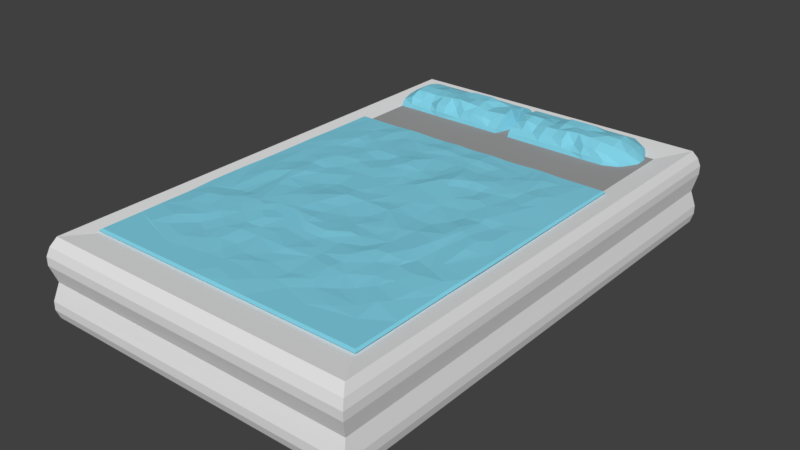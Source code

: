 # Source: bed.blend  (saved by Blender 2.79.0; exported with 4.5.12 LTS)
import bpy
from mathutils import Matrix  # noqa: F401  (used for matrix-valued properties, if any)

bpy.ops.wm.read_factory_settings(use_empty=True)
scene = bpy.context.scene
scene.name = 'Scene'

# ---- collections
col_collection_1 = bpy.data.collections.new('Collection 1'); scene.collection.children.link(col_collection_1)

# ---- materials (node trees are filled in below, after node groups)
mat_bed = bpy.data.materials.new('bed')
mat_bed.alpha_threshold = 0.0
mat_bed.use_transparent_shadow = False
mat_bed.roughness = 0.5
mat_bed2 = bpy.data.materials.new('bed2')
mat_bed2.alpha_threshold = 0.0
mat_bed2.use_transparent_shadow = False
mat_bed2.diffuse_color = (0.3424, 0.3424, 0.3424, 1.0)
mat_bed2.roughness = 0.5
mat_decke___kissen = bpy.data.materials.new('decke + kissen')
mat_decke___kissen.alpha_threshold = 0.0
mat_decke___kissen.use_transparent_shadow = False
mat_decke___kissen.diffuse_color = (0.2239, 0.6469, 0.8, 1.0)
mat_decke___kissen.roughness = 0.5

# ---- material node trees

# ---- world
world_world = bpy.data.worlds.new('World'); scene.world = world_world
world_world.color = (0.05088, 0.05088, 0.05088)
world_world.use_sun_shadow = False
world_world.sun_shadow_jitter_overblur = 0.0
world_world.cycles.sampling_method = 'MANUAL'

# ---- meshes
me_cube_001 = bpy.data.meshes.new('Cube.001')
me_cube_001.from_pydata([(-0.3096, -0.4888, 0.0001328), (-0.338, -0.5329, 0.08915), (-0.3096, 0.4726, 0.0001328), (-0.3378, 0.5162, 0.08909), (0.3096, -0.4888, 0.0001328), (0.3378, -0.5324, 0.08909), (0.3096, 0.4726, 0.0001328), (0.338, 0.5167, 0.08915), (-0.3411, -0.5378, 0.01794), (-0.3451, -0.5439, 0.03564), (-0.345, -0.5437, 0.05331), (-0.3451, 0.5277, 0.05365), (-0.3451, 0.5277, 0.03564), (-0.3411, 0.5216, 0.01794), (0.345, 0.5276, 0.05331), (0.3451, 0.5277, 0.03564), (0.3411, 0.5216, 0.01794), (0.3451, -0.5439, 0.05365), (0.3451, -0.5439, 0.03564), (0.3411, -0.5378, 0.01794), (-0.3379, -0.5325, 0.08957), (-0.3332, -0.5255, 0.1785), (-0.3332, 0.5093, 0.1785), (0.3382, -0.5331, 0.08947), (0.3332, -0.5255, 0.1785), (0.3382, 0.517, 0.08947), (0.3332, 0.5093, 0.1785), (-0.3451, -0.5439, 0.125), (-0.3451, -0.5439, 0.143), (-0.3411, -0.5378, 0.1607), (-0.3411, 0.5216, 0.1607), (-0.3451, 0.5277, 0.143), (-0.3451, 0.5277, 0.125), (-0.3378, 0.5166, 0.08963), (0.3411, 0.5216, 0.1607), (0.3451, 0.5277, 0.143), (0.3448, 0.5276, 0.1254), (0.3411, -0.5378, 0.1607), (0.3451, -0.5439, 0.143), (0.345, -0.5437, 0.1252), (-0.2861, -0.4523, 0.1724), (-0.2861, 0.4361, 0.1724), (0.2861, 0.4361, 0.1724), (0.2861, -0.4523, 0.1724), (-0.2866, 0.3979, 0.1953), (-0.03261, 0.3998, 0.2106), (-0.287, 0.4435, 0.1942), (-0.03289, 0.4263, 0.2026), (-0.03367, 0.4488, 0.1991), (-0.2876, 0.4704, 0.1823), (-0.03457, 0.474, 0.1873), (-0.2876, 0.4806, 0.172), (-0.03457, 0.4842, 0.177), (-0.2876, 0.4774, 0.1631), (-0.03457, 0.481, 0.168), (-0.2876, 0.4618, 0.16), (-0.03457, 0.4653, 0.1649), (-0.03609, 0.4376, 0.1664), (-0.3005, 0.4066, 0.1546), (-0.2876, 0.3838, 0.1538), (-0.03456, 0.3874, 0.1588), (-0.2877, 0.3621, 0.1549), (-0.03457, 0.3659, 0.1599), (-0.2878, 0.3469, 0.1595), (-0.03456, 0.3507, 0.1645), (-0.2881, 0.3407, 0.1666), (-0.03447, 0.3442, 0.1717), (-0.2881, 0.3554, 0.1858), (-0.03408, 0.3472, 0.1809), (-0.2877, 0.3746, 0.1922), (-0.03309, 0.3766, 0.2053), (-0.001195, 0.4002, 0.2086), (0.2548, 0.41, 0.1952), (0.2516, 0.4391, 0.1904), (0.2508, 0.4592, 0.181), (0.2508, 0.4673, 0.1728), (0.2508, 0.4648, 0.1657), (0.2509, 0.4524, 0.1633), (0.252, 0.4299, 0.165), (0.2444, 0.4113, 0.1611), (0.2394, 0.3873, 0.1587), (0.2442, 0.3668, 0.1597), (0.2511, 0.361, 0.1628), (-0.003185, 0.3442, 0.1718), (0.251, 0.3559, 0.1687), (0.2515, 0.3581, 0.1758), (-0.003194, 0.3596, 0.1901), (0.2524, 0.3636, 0.1878), (-0.00234, 0.3784, 0.1964), (0.2545, 0.3797, 0.1965), (-0.2932, 0.2249, 0.175), (-0.2933, 0.225, 0.1814), (0.2933, 0.225, 0.1813), (0.2951, -0.1214, 0.1829), (-0.2944, 0.06045, 0.182), (-0.2934, -0.2641, 0.1816), (-0.1442, 0.2258, 0.1825), (0.001276, 0.04217, 0.1833), (-0.001285, 0.04096, 0.1766), (-0.2998, -0.1237, 0.1797), (0.1468, 0.03585, 0.1796), (-0.1475, 0.03948, 0.1796), (-0.1462, 0.03657, 0.1863), (0.1474, 0.03993, 0.1864), (-0.2933, 0.1594, 0.1814), (0.03988, 0.2261, 0.1763), (-0.074, 0.2251, 0.1814), (0.2988, -0.06314, 0.1789), (-0.2941, -0.009325, 0.1821), (0.07456, 0.2251, 0.1814), (0.2932, -0.3349, 0.175), (0.0166, -0.2251, 0.1874), (0.01892, 0.1386, 0.1846), (-0.2018, -0.1268, 0.1852), (-0.02131, 0.1391, 0.178), (0.2176, -0.1186, 0.1796), (0.07297, 0.04956, 0.1809), (-0.07048, 0.05033, 0.1811), (-0.1538, -0.2234, 0.183), (-0.2199, -0.2886, 0.1774), (0.1533, -0.2233, 0.1891), (0.2934, 0.1376, 0.1751), (0.1601, -0.1932, 0.1821), (-0.04984, -0.4655, 0.1782), (0.07369, 0.1366, 0.1836), (0.2223, 0.1162, 0.1868), (0.228, -0.03531, 0.1837), (-0.2183, 0.1429, 0.185), (-0.0799, -0.2018, 0.1802), (-0.2223, 0.117, 0.18), (-0.2262, -0.03555, 0.1771), (0.2183, 0.143, 0.1783), (0.05468, -0.06843, 0.1794), (-0.2197, -0.3763, 0.1825), (-0.2949, -0.1208, 0.1829), (0.03181, -0.4601, 0.1817), (0.2591, -0.1244, 0.1847), (0.002981, -0.09176, 0.1803), (-0.2588, -0.1242, 0.1781), (0.2931, -0.2662, 0.1818), (-0.2935, -0.3293, 0.1815), (-0.1863, 0.225, 0.1821), (0.2981, 0.1153, 0.1782), (0.1288, -0.08814, 0.1759), (0.1425, 0.09888, 0.1793), (0.04062, 0.05294, 0.182), (-0.1256, 0.05576, 0.1766), (-0.1115, -0.2892, 0.1784), (-0.1446, 0.09592, 0.186), (0.1252, 0.05573, 0.1834), (0.1117, -0.2892, 0.185), (-0.1502, -0.2627, 0.1855), (0.1585, -0.253, 0.1795), (0.04243, -0.2869, 0.178), (-0.2934, 0.1101, 0.1818), (-0.2932, -0.4598, 0.1814), (-0.1074, 0.2251, 0.1815), (0.294, -0.007352, 0.1822), (0.0, 0.01096, 0.1858), (-0.1073, -0.1425, 0.1878), (0.0, 0.01096, 0.1792), (-0.294, -0.06284, 0.1822), (0.0386, 0.2259, 0.1824), (0.2932, 0.2249, 0.175), (-0.001533, 0.1796, 0.1844), (0.001586, 0.1796, 0.1778), (0.136, 0.0295, 0.1786), (0.1466, 0.1823, 0.1756), (-0.1487, -0.003597, 0.1771), (-0.1355, 0.0304, 0.1854), (-0.1466, 0.1823, 0.1822), (0.1546, -0.006031, 0.1836), (-0.1414, -0.174, 0.1872), (-0.1129, -0.2886, 0.185), (-0.2579, -0.2923, 0.1845), (0.1419, -0.1729, 0.1807), (0.1124, -0.2886, 0.1783), (-0.2988, -0.06284, 0.1789), (-0.2981, -0.4655, 0.1782), (0.0744, -0.2335, 0.1781), (-0.07483, -0.2343, 0.1848), (-0.07302, -0.1555, 0.1879), (-0.03665, -0.203, 0.1879), (0.295, -0.1846, 0.1768), (0.07912, -0.1582, 0.1881), (0.1278, -0.1886, 0.1873), (0.0535, -0.2025, 0.1878), (0.2264, -0.2467, 0.1871), (0.1872, -0.2234, 0.1865), (0.235, -0.3462, 0.1852), (0.218, -0.3711, 0.1824), (0.09266, 0.1837, 0.1832), (0.1309, 0.1496, 0.1843), (0.04134, 0.1391, 0.1846), (0.1908, 0.1196, 0.1844), (0.2372, -0.006234, 0.1841), (-0.2176, 0.1161, 0.1867), (-0.02575, -0.02955, 0.1861), (-0.07331, -0.2458, 0.1782), (-0.07532, -0.1464, 0.1822), (-0.1156, -0.2024, 0.1804), (-0.05362, -0.2025, 0.1814), (-0.2264, -0.2471, 0.1808), (-0.1859, -0.2237, 0.18), (-0.09173, 0.1838, 0.1767), (-0.131, 0.1512, 0.1776), (-0.1919, 0.1196, 0.1776), (0.2174, 0.1166, 0.1799), (0.02626, -0.0304, 0.1795), (-0.2995, -0.191, 0.1797), (-0.2981, 0.1139, 0.1782), (0.2199, -0.07464, 0.18), (0.202, 0.02876, 0.1796), (0.1699, -0.0307, 0.1771), (-0.1025, -0.01917, 0.1779), (-0.03827, -0.06398, 0.1788), (-0.09509, -0.3988, 0.175), (-0.06488, -0.3644, 0.1752), (-0.2199, -0.07464, 0.1865), (-0.2026, 0.0282, 0.1862), (-0.1702, -0.03213, 0.1839), (0.1032, -0.01895, 0.1845), (0.09487, -0.3999, 0.1814), (0.06434, -0.3648, 0.1817), (0.2459, -0.3137, 0.1776), (-0.2453, -0.3126, 0.1843), (0.1124, -0.3542, 0.1845), (0.1053, 0.01632, 0.186), (0.2987, 0.05014, 0.1787), (0.11, 0.01096, 0.1794), (0.02472, 0.02879, 0.1799), (0.09434, 0.1805, 0.1767), (0.1824, 0.1824, 0.1789), (0.1814, 0.08675, 0.1767), (-0.2937, 0.02188, 0.1756), (-0.1872, 0.1839, 0.1786), (-0.04134, 0.1836, 0.1795), (-0.2548, -0.2501, 0.18), (-0.02542, 0.02858, 0.1865), (-0.09581, 0.1803, 0.1832), (-0.1817, 0.1821, 0.1857), (-0.1819, 0.08892, 0.1833), (0.2939, 0.02353, 0.1821), (0.1868, 0.1836, 0.1853), (0.04139, 0.1838, 0.186), (-0.05678, -0.4598, 0.175), (-0.261, 0.2252, 0.1752), (-0.1789, 0.2253, 0.1756), (-0.03227, -0.4271, 0.1831), (-0.0404, -0.1758, 0.1853), (-0.01719, -0.2467, 0.1839), (-0.1812, -0.1977, 0.1868), (-0.1748, -0.2481, 0.1857), (0.03792, -0.3707, 0.1754), (0.03319, -0.427, 0.1766), (0.1806, -0.1981, 0.1804), (0.03674, 0.2313, 0.1791), (0.1124, 0.2309, 0.1785), (0.257, -0.2491, 0.1798), (-0.2528, -0.2542, 0.1867), (0.1888, -0.2391, 0.1857), (0.187, 0.08762, 0.1832), (-0.2521, 0.08043, 0.1851), (-0.04818, -0.2413, 0.1771), (-0.1879, -0.2394, 0.1791), (-0.1886, 0.08787, 0.1766), (0.2573, -0.07667, 0.179), (-0.2564, -0.0756, 0.1856), (-0.1671, -0.4197, 0.1814), (-0.2981, 0.2306, 0.1782), (-0.003371, 0.2251, 0.1813), (0.04344, -0.4598, 0.1751), (-0.294, 0.03416, 0.182), (0.1451, 0.226, 0.1824), (-0.1644, 0.2256, 0.1825), (0.01126, -0.2681, 0.183), (-0.01078, -0.2683, 0.1764), (0.01712, 0.08336, 0.1775), (-0.1304, -0.123, 0.1786), (-0.1553, 0.2314, 0.1792), (0.01833, 0.05375, 0.1779), (-0.1466, 0.07514, 0.1782), (-0.1421, -0.2747, 0.1784), (-0.01653, 0.07643, 0.1841), (0.1515, 0.07734, 0.1852), (0.2056, 0.225, 0.1814), (-0.2949, -0.202, 0.1831), (0.02056, -0.3572, 0.1823), (-0.01869, -0.3581, 0.1758), (0.2951, -0.202, 0.1829), (-0.06391, -0.4599, 0.1814), (-0.2933, -0.376, 0.1813), (-0.2062, 0.225, 0.1814), (-0.04967, -0.09863, 0.182), (0.2411, 0.03931, 0.1778), (-0.2097, 0.06672, 0.1779), (-0.0602, 0.06966, 0.1841), (-0.1573, -0.3508, 0.175), (-0.07532, 0.04514, 0.1871), (-0.243, 0.03958, 0.1845), (0.2126, 0.06611, 0.1846), (0.1596, -0.3504, 0.1814), (-0.0836, 0.2247, 0.1748), (-0.082, -0.2853, 0.1844), (0.08283, -0.2856, 0.1778), (0.07386, 0.2307, 0.1782), (0.2981, -0.3528, 0.1782), (0.2177, -0.2838, 0.1782), (0.1636, -0.2232, 0.1822), (0.07136, -0.3506, 0.1757), (0.005141, -0.3742, 0.1766), (-0.217, -0.2826, 0.185), (-0.1577, -0.2162, 0.1889), (-0.07069, -0.351, 0.1822), (-0.005721, -0.3741, 0.1832), (-0.07672, -0.3778, 0.1828), (0.2175, -0.2779, 0.1852), (0.2932, 0.1154, 0.1818), (0.2021, -0.03148, 0.186), (-0.2215, 0.06456, 0.1847), (-0.08797, 0.09477, 0.1876), (-0.05101, -0.09797, 0.1882), (-0.07428, -0.2848, 0.1777), (-0.07328, 0.138, 0.1769), (-0.2157, -0.1011, 0.1806), (-0.237, -0.007294, 0.1775), (-0.202, -0.03156, 0.1794), (0.07331, 0.07515, 0.1825), (0.06469, -0.1018, 0.1809), (0.0813, 0.0004922, 0.1788), (0.2257, -0.03711, 0.1771), (-0.05973, -0.04484, 0.1793), (-0.2273, -0.03688, 0.1837), (0.2263, -0.3794, 0.176), (-0.03991, 0.2254, 0.1827), (0.2939, -0.05987, 0.1822), (0.002149, -0.3982, 0.1826), (0.003178, -0.07064, 0.1867), (0.2393, -0.1257, 0.1873), (-0.0007087, -0.3993, 0.176), (-0.006572, -0.04857, 0.1798), (-0.2393, -0.1246, 0.1809), (-0.2939, -0.2506, 0.1756), (0.1067, 0.225, 0.1815), (0.2197, 0.06639, 0.1779), (-0.1541, 0.1165, 0.1786), (-0.2418, 0.03714, 0.1778), (-0.1484, -0.4126, 0.1752), (-0.2573, -0.2914, 0.178), (0.1528, 0.1158, 0.1853), (0.1864, -0.397, 0.1826), (0.2941, 0.04921, 0.1756), (-0.1371, -0.2242, 0.1892), (-0.0456, -0.2814, 0.1845), (-0.1839, -0.2892, 0.1866), (0.1373, -0.2243, 0.183), (0.2016, -0.2886, 0.1794), (0.1434, 0.2314, 0.1792), (0.1673, 0.2258, 0.1823), (0.2934, -0.3251, 0.1816), (0.183, -0.1067, 0.1879), (0.01758, 0.2252, 0.1818), (-0.03249, -0.4601, 0.1817), (-0.2678, 0.2247, 0.1816), (0.003298, -0.158, 0.1837), (0.03274, -0.137, 0.1845), (-0.003226, -0.1585, 0.1771), (-0.03231, -0.1363, 0.1778), (-0.0002298, -0.4655, 0.1782), (0.1668, 0.2312, 0.179), (-0.1496, -0.1448, 0.1794), (-0.1525, -0.3001, 0.1785), (0.1356, -0.1259, 0.1855), (0.1852, -0.2875, 0.1865), (-0.1388, -0.1257, 0.1856), (0.1391, -0.1262, 0.179), (0.2211, -0.2465, 0.181), (0.07735, -0.1521, 0.182), (0.1227, -0.1959, 0.1804), (0.07055, -0.3108, 0.1777), (-0.1207, -0.2004, 0.1869), (-0.06209, -0.3092, 0.184), (0.2932, -0.4598, 0.175), (0.07032, -0.1344, 0.1883), (0.2003, -0.2051, 0.1843), (0.2305, -0.2106, 0.1833), (0.07612, 0.2041, 0.1818), (0.2165, -0.08943, 0.1875), (0.1675, -0.03184, 0.1838), (-0.2213, 0.1781, 0.1825), (-0.03436, 0.1344, 0.1847), (-0.1218, 0.1221, 0.1863), (-0.05449, -0.07093, 0.186), (-0.2012, -0.2052, 0.1776), (-0.2317, -0.2104, 0.1766), (-0.2389, -0.3957, 0.1751), (-0.0755, 0.204, 0.1753), (-0.2207, -0.07492, 0.1799), (-0.2024, 0.02367, 0.1797), (0.2213, 0.2248, 0.175), (0.03448, 0.1345, 0.1781), (0.1222, 0.122, 0.1797), (-0.2989, -0.009626, 0.179), (-0.2982, -0.3365, 0.1783), (0.06153, -0.4598, 0.1814), (0.2019, -0.03119, 0.1794), (-0.07065, -0.3104, 0.1777), (-0.2019, -0.03107, 0.186), (0.2941, -0.05469, 0.1758), (-0.2517, -0.3891, 0.182), (0.2738, -0.3753, 0.1752), (0.1925, 0.2307, 0.1783), (0.235, -0.348, 0.1786), (0.09183, -0.4013, 0.175), (-0.235, -0.3477, 0.1852), (0.06214, -0.3041, 0.1842), (0.09446, -0.3574, 0.1839), (0.1509, -0.4178, 0.1814), (0.06634, 0.002194, 0.1853), (0.134, -0.08837, 0.1826), (0.1039, -0.0884, 0.183), (-0.2614, 0.002407, 0.1836), (-0.2401, -0.003402, 0.184), (-0.1828, 0.02679, 0.1864), (-0.1845, -0.1133, 0.1879), (-0.1836, -0.07176, 0.1884), (-0.2036, -0.08132, 0.1883), (-0.05539, -0.2966, 0.1776), (-0.1025, -0.3604, 0.1776), (-0.1315, -0.08996, 0.176), (-0.1022, -0.08865, 0.1765), (0.2599, -0.03046, 0.1776), (0.2492, 0.01123, 0.1771), (0.1794, 0.02421, 0.1795), (0.1836, -0.1151, 0.1814), (0.1894, -0.07072, 0.1826), (-0.2983, -0.2493, 0.1784), (-0.1165, 0.231, 0.1786), (0.09029, 0.0439, 0.179), (0.02915, -0.0682, 0.1788), (0.02241, 0.1639, 0.1777), (0.03927, 0.1837, 0.1795), (0.1866, 0.1369, 0.1779), (0.1878, 0.2255, 0.1755), (-0.2014, -0.01221, 0.1806), (-0.1739, 0.02599, 0.1795), (-0.2589, -0.01809, 0.1774), (-0.2579, -0.07182, 0.1788), (-0.2826, -0.1015, 0.1767), (-0.2212, 0.1811, 0.1757), (-0.1685, 0.1722, 0.1779), (-0.2937, 0.1146, 0.1754), (-0.2945, 0.05561, 0.1758), (-0.2429, 0.1398, 0.1776), (-0.2404, 0.09131, 0.1786), (-0.03665, 0.1608, 0.1777), (-0.0365, 0.2255, 0.176), (-0.146, 0.1825, 0.1759), (-0.1248, 0.0736, 0.1767), (-0.122, 0.121, 0.18), (-0.1348, 0.09592, 0.1796), (-0.08764, 0.09783, 0.181), (-0.1816, -0.3307, 0.1754), (-0.1731, -0.1802, 0.1815), (-0.2753, -0.2273, 0.1774), (-0.1121, -0.1422, 0.1812), (-0.1359, -0.1767, 0.1808), (-0.1055, -0.2491, 0.1809), (-0.1, 0.02095, 0.186), (-0.02865, -0.06773, 0.1854), (-0.02335, 0.1638, 0.1843), (-0.03904, 0.1839, 0.186), (-0.1856, 0.1286, 0.1846), (0.201, -0.01355, 0.1871), (0.173, 0.02785, 0.1862), (0.2595, -0.01982, 0.184), (0.2577, -0.07228, 0.1854), (0.2834, -0.1029, 0.1832), (0.2375, -0.0921, 0.1872), (0.1685, 0.1724, 0.1846), (0.2932, 0.1636, 0.1814), (0.2939, 0.06014, 0.1823), (0.2428, 0.1408, 0.1842), (0.2412, 0.09065, 0.1854), (0.03665, 0.1608, 0.1843), (0.1465, 0.1832, 0.1825), (0.1244, 0.07316, 0.1835), (0.1208, 0.1204, 0.1867), (0.131, 0.09659, 0.1863), (0.09101, 0.09547, 0.1873), (0.1819, -0.3318, 0.1817), (0.1734, -0.1814, 0.1879), (0.2759, -0.2312, 0.1842), (0.1116, -0.1418, 0.1877), (0.1053, -0.249, 0.1873), (0.294, 0.09551, 0.1756), (-0.2945, -0.1194, 0.1763), (0.2935, -0.26, 0.1753), (-0.1065, -0.3569, 0.1844), (-0.1017, -0.3143, 0.1863), (-0.0006206, -0.3341, 0.1823), (-0.0389, -0.3665, 0.1819), (-0.08419, -0.19, 0.1864), (-0.02952, -0.137, 0.1844), (-0.03282, -0.2234, 0.1871), (-0.05056, -0.2583, 0.1835), (-0.2626, -0.1619, 0.1836), (-0.2435, -0.2064, 0.1836), (-0.1819, -0.1469, 0.1869), (-0.2187, -0.243, 0.187), (0.104, -0.3642, 0.1773), (0.1005, -0.313, 0.1797), (-0.0006186, -0.3339, 0.1758), (0.1059, -0.1403, 0.1813), (0.02913, -0.1371, 0.1777), (0.04188, -0.2648, 0.1772), (0.043, -0.2069, 0.1818), (-0.00323, -0.248, 0.1772), (0.04882, -0.2464, 0.1768), (0.2457, -0.2039, 0.1772), (0.1816, -0.1471, 0.1804), (0.1794, -0.2881, 0.18), (0.1881, -0.2454, 0.179), (0.2995, -0.192, 0.1797), (0.2998, -0.1229, 0.1797), (0.2981, 0.2306, 0.1782), (0.2982, -0.2528, 0.1783), (0.1017, -0.2673, 0.1807), (0.11, -0.2244, 0.1794), (0.1146, -0.2452, 0.1815), (-0.101, -0.2588, 0.1876), (-0.11, -0.2244, 0.186), (-0.1253, -0.2415, 0.1879), (-0.08626, -0.4026, 0.1814), (0.1508, 0.2252, 0.1759), (0.1069, 0.225, 0.1751), (0.04207, -0.2754, 0.1844), (0.06019, -0.2417, 0.1839), (0.02321, -0.2471, 0.184), (0.2403, -0.3976, 0.1815), (0.03953, 0.06146, 0.1883), (0.03933, 0.1133, 0.1861), (0.05716, 0.09492, 0.1894), (0.01243, 0.103, 0.1836), (0.1869, -0.06992, 0.1885), (0.2001, -0.07903, 0.1886), (-0.2461, 0.1499, 0.1838), (-0.09905, 0.07449, 0.1845), (-0.1052, -0.09609, 0.1834), (-0.04161, -0.2762, 0.1778), (-0.1901, -0.2884, 0.18), (-0.1949, -0.3926, 0.1761), (-0.0399, 0.06185, 0.182), (-0.04422, 0.1203, 0.1797), (-0.05668, 0.07749, 0.1846), (-0.01252, 0.1034, 0.177), (-0.1869, -0.07031, 0.1822), (-0.2007, -0.07772, 0.1822), (0.2453, 0.1455, 0.1773), (0.2435, 0.08403, 0.1786), (0.09773, 0.07451, 0.1779), (0.1066, -0.1001, 0.1771), (0.09695, -0.06712, 0.1764), (0.05297, -0.4655, 0.1782), (-0.2987, 0.04996, 0.1786), (-0.07404, 0.2307, 0.1782), (0.03188, -0.4656, 0.1783), (-0.05522, -0.07374, 0.1796), (-0.01396, -0.4399, 0.1765), (-0.05771, -0.3959, 0.176), (0.04961, -0.09809, 0.1883), (0.05597, -0.07433, 0.1862), (0.02439, -0.0725, 0.1856), (0.01304, -0.4396, 0.1831), (0.04064, -0.4094, 0.183), (0.2166, -0.4176, 0.175), (0.2981, -0.4655, 0.1782), (0.06262, -0.3918, 0.1824), (0.01074, -0.04745, 0.1862), (0.05717, -0.04622, 0.1859), (-0.2369, -0.1106, 0.1876), (0.2816, -0.09746, 0.1766), (0.2366, -0.1104, 0.1811), (0.1046, -0.02853, 0.178), (0.0898, 0.09816, 0.181), (-0.1585, -0.06162, 0.1781), (-0.2081, -0.2669, 0.1792), (-0.0257, -0.2246, 0.1808), (-0.1022, -0.02443, 0.1847), (-0.09775, -0.06763, 0.183), (-0.07759, 0.1129, 0.1861), (0.158, -0.0614, 0.1847), (0.05795, 0.07241, 0.1904), (0.2027, -0.2881, 0.186), (0.07292, -0.2044, 0.1867), (0.06516, -0.2841, 0.184), (-0.2074, 0.225, 0.175), (-0.2239, -0.2044, 0.1829), (0.2229, -0.2051, 0.1763), (0.1998, -0.2241, 0.1792), (0.2007, -0.1418, 0.1781), (0.07548, -0.2025, 0.1801), (0.003465, -0.2253, 0.1808), (0.008442, -0.2024, 0.1797), (0.08851, -0.1836, 0.1801), (0.04598, -0.3993, 0.1762), (-0.001895, -0.311, 0.1784), (0.1314, -0.3221, 0.178), (-0.2001, -0.224, 0.1858), (-0.07488, -0.2004, 0.1869), (-0.007744, -0.2023, 0.1863), (-0.04698, -0.3993, 0.1827), (0.00195, -0.311, 0.185), (-0.1319, -0.3225, 0.1846), (-0.2932, -0.4598, 0.175), (0.005858, 0.2248, 0.1749), (-0.1504, 0.2256, 0.1761), (0.1044, -0.2236, 0.1856), (0.1283, -0.2244, 0.1886), (0.1557, -0.2534, 0.1861), (0.0364, -0.1722, 0.1851), (0.1831, -0.1412, 0.187), (0.2041, -0.1541, 0.1841), (0.252, -0.3261, 0.184), (0.2933, -0.3646, 0.1814), (0.2032, -0.3103, 0.1845), (0.08311, 0.1619, 0.183), (0.2615, 0.2248, 0.1816), (0.2219, 0.1946, 0.1823), (0.2016, 0.1564, 0.1839), (0.2191, 0.03767, 0.1854), (-0.1977, 0.1143, 0.1846), (-0.1576, 0.07739, 0.185), (-0.1595, 0.1511, 0.1845), (-0.05521, 0.1003, 0.1887), (-0.03925, 0.2036, 0.184), (0.0008051, 0.2015, 0.1821), (-0.1262, 0.1859, 0.1826), (-0.07773, 0.2046, 0.1817), (-0.0805, 0.1464, 0.183), (-0.007783, -0.09546, 0.187), (-0.04132, 0.05163, 0.1882), (-0.06635, -0.005737, 0.1852), (-0.1052, -0.2235, 0.179), (-0.1283, -0.2244, 0.1824), (-0.154, -0.2506, 0.1798), (-0.03674, -0.1726, 0.1784), (-0.183, -0.1406, 0.1805), (-0.2032, -0.1491, 0.1775), (-0.2528, -0.327, 0.1773), (-0.2932, -0.3642, 0.175), (-0.2037, -0.3099, 0.1779), (-0.2211, -0.3699, 0.1761), (-0.08201, 0.1617, 0.1763), (-0.1927, 0.1498, 0.1776), (0.1978, 0.1136, 0.1777), (0.1545, 0.07703, 0.1782), (0.2211, 0.1771, 0.176), (0.1598, 0.1553, 0.1777), (0.2672, 0.2252, 0.1752), (0.05522, 0.1019, 0.1822), (0.03918, 0.204, 0.1773), (-0.0008025, 0.2014, 0.1755), (0.1279, 0.1824, 0.1761), (0.07665, 0.2047, 0.1753), (0.08039, 0.147, 0.1764), (0.01431, -0.09518, 0.1807), (0.06178, 0.009077, 0.1786), (0.004556, 0.2306, 0.1782), (-0.1922, 0.2307, 0.1783), (0.1607, -0.05701, 0.1781), (0.2342, -0.009177, 0.1778), (-0.1004, -0.05208, 0.1768), (-0.0944, 0.02639, 0.1795), (-0.1196, 0.01551, 0.179), (-0.0196, 0.02992, 0.1796), (-0.06683, -0.009986, 0.1787), (-0.1059, -0.3129, 0.1798), (-0.1302, -0.3163, 0.1781), (-0.1305, -0.3701, 0.1762), (-0.16, -0.05659, 0.1847), (-0.1514, -0.007643, 0.1835), (0.1008, -0.05277, 0.1834), (0.1283, 0.03238, 0.1853), (0.06833, 0.04873, 0.1877), (0.1051, -0.3131, 0.1863), (0.1381, -0.3131, 0.1845), (0.1315, -0.3718, 0.1826), (-0.1702, -0.3908, 0.1826), (-0.1949, -0.3098, 0.1845), (-0.1599, -0.3039, 0.1846), (-0.1531, -0.3519, 0.1817), (0.1798, -0.393, 0.1761), (0.1951, -0.3094, 0.1779), (0.16, -0.3033, 0.178), (0.152, -0.352, 0.1752), (0.1824, -0.3362, 0.1749), (-0.1823, -0.3372, 0.1813), (0.01596, 0.01793, 0.1862), (-0.2, -0.01353, 0.187), (-0.04388, 0.01285, 0.1792), (0.2009, -0.01308, 0.1805), (0.203, -0.09315, 0.1813), (0.2989, -0.009944, 0.179), (0.1104, -0.01208, 0.1776), (0.04999, -0.09689, 0.1819), (0.05393, 0.07239, 0.1847), (-0.1684, -0.0306, 0.1771), (-0.2375, -0.09207, 0.1807), (-0.09594, 0.06757, 0.1779), (-0.2346, -0.3465, 0.1786), (-0.241, -0.1923, 0.1775), (-0.02657, -0.1901, 0.1796), (-0.09322, -0.1819, 0.1802), (-0.1047, -0.2651, 0.1808), (-0.05365, 0.07262, 0.1906), (0.09641, 0.06752, 0.1847), (0.2932, -0.4598, 0.1814), (0.2411, -0.1901, 0.1842), (0.2577, -0.286, 0.185), (0.02669, -0.1908, 0.1862), (0.09369, -0.1821, 0.1867), (0.1035, -0.2659, 0.1872), (-0.1296, -0.3716, 0.1828), (-0.2754, -0.2278, 0.1839), (-0.203, -0.2005, 0.1835), (0.1298, -0.3723, 0.1762), (0.03995, -0.1746, 0.1785), (0.2754, -0.2286, 0.1773), (0.2028, -0.2007, 0.1769), (0.2609, -0.2951, 0.1778), (0.01929, 0.05971, 0.1848), (-0.1197, 0.06302, 0.1833), (-0.1285, -0.08739, 0.1825), (-0.01943, 0.06021, 0.1781), (-0.182, -0.1084, 0.1815), (0.1206, 0.06296, 0.1764), (-0.03685, 0.2313, 0.179), (0.02357, 0.3998, 0.2099), (0.04877, 0.4002, 0.2088), (0.07442, 0.401, 0.2034), (0.09952, 0.4003, 0.2112), (0.1249, 0.4001, 0.2101), (0.1505, 0.4005, 0.209), (0.2013, 0.3991, 0.2115), (0.2268, 0.3999, 0.2105), (0.2237, 0.4269, 0.2083), (0.1836, 0.4224, 0.2072), (0.1488, 0.4269, 0.212), (0.09888, 0.4264, 0.2123), (0.07362, 0.4264, 0.2039), (0.04859, 0.4263, 0.2023), (-0.001204, 0.4246, 0.2029), (0.2234, 0.4487, 0.1991), (0.169, 0.4463, 0.2002), (0.09487, 0.4453, 0.2011), (0.04769, 0.4488, 0.1991), (-0.002311, 0.4492, 0.1989), (0.2216, 0.474, 0.1873), (-0.003162, 0.4739, 0.1874), (0.2216, 0.4842, 0.177), (-0.003185, 0.4842, 0.177), (0.2216, 0.481, 0.168), (-0.003185, 0.481, 0.168), (0.2215, 0.4655, 0.165), (-0.003244, 0.4652, 0.1649), (0.223, 0.4372, 0.1671), (-0.003256, 0.437, 0.167), (-0.003172, 0.3874, 0.1588), (-0.003177, 0.3658, 0.1599), (0.2219, 0.3506, 0.1644), (-0.003187, 0.3507, 0.1645), (0.2219, 0.344, 0.1718), (0.1797, 0.3436, 0.1723), (0.1017, 0.3439, 0.172), (0.2224, 0.3469, 0.1808), (0.1974, 0.3463, 0.1813), (0.1724, 0.3447, 0.1825), (0.1472, 0.3468, 0.1809), (0.1251, 0.347, 0.1815), (0.06995, 0.3469, 0.1815), (-0.00321, 0.3474, 0.1806), (0.2234, 0.3586, 0.1905), (0.1985, 0.3516, 0.1968), (0.1733, 0.352, 0.1982), (0.1479, 0.3581, 0.1913), (0.1225, 0.3543, 0.1968), (0.0974, 0.3557, 0.1938), (0.07209, 0.3558, 0.1958), (0.04702, 0.3592, 0.1903), (0.02195, 0.3595, 0.19), (0.2259, 0.3759, 0.2028), (0.2006, 0.3746, 0.2064), (0.1754, 0.3735, 0.2094), (0.1498, 0.3726, 0.2118), (0.1238, 0.3728, 0.21), (0.09865, 0.3749, 0.2055), (0.07321, 0.3747, 0.2053), (0.048, 0.377, 0.2006), (0.0228, 0.3749, 0.2062), (-0.2629, 0.3997, 0.2095), (-0.2382, 0.4003, 0.2084), (-0.2153, 0.4001, 0.2101), (-0.1924, 0.4004, 0.2092), (-0.1695, 0.4006, 0.2101), (-0.1467, 0.4005, 0.2078), (-0.1237, 0.4003, 0.21), (-0.1009, 0.4004, 0.2115), (-0.07837, 0.4012, 0.2025), (-0.05545, 0.401, 0.2036), (-0.05561, 0.4263, 0.2022), (-0.07826, 0.4266, 0.2075), (-0.101, 0.427, 0.2122), (-0.1468, 0.4272, 0.2116), (-0.1745, 0.4265, 0.2067), (-0.2145, 0.4267, 0.2067), (-0.2372, 0.4264, 0.2032), (-0.26, 0.4263, 0.2069), (-0.05779, 0.4489, 0.1988), (-0.09875, 0.4468, 0.2006), (-0.1507, 0.4445, 0.2012), (-0.2142, 0.447, 0.1999), (-0.238, 0.4488, 0.1991), (-0.2608, 0.4488, 0.1991), (-0.09332, 0.4738, 0.1875), (-0.2617, 0.474, 0.1873), (-0.2617, 0.4842, 0.177), (-0.2617, 0.481, 0.168), (-0.2617, 0.4654, 0.165), (-0.2617, 0.437, 0.1671), (-0.2617, 0.412, 0.1613), (-0.2617, 0.3874, 0.1588), (-0.2618, 0.3657, 0.1599), (-0.2618, 0.3506, 0.1644), (-0.1102, 0.3442, 0.1717), (-0.1912, 0.3439, 0.1719), (-0.2618, 0.3441, 0.1717), (-0.05759, 0.3467, 0.1801), (-0.1025, 0.3465, 0.181), (-0.1305, 0.3469, 0.1798), (-0.1708, 0.3455, 0.1821), (-0.1936, 0.3453, 0.1822), (-0.2086, 0.3467, 0.1795), (-0.2618, 0.3468, 0.1811), (-0.05636, 0.3588, 0.1905), (-0.07897, 0.3553, 0.196), (-0.1019, 0.3535, 0.1964), (-0.1246, 0.3551, 0.196), (-0.1476, 0.3584, 0.1912), (-0.1707, 0.3528, 0.1975), (-0.1935, 0.3514, 0.197), (-0.2161, 0.3591, 0.1906), (-0.2389, 0.3585, 0.1916), (-0.2641, 0.3526, 0.1972), (-0.07854, 0.3759, 0.2019), (-0.1012, 0.3743, 0.2067), (-0.1239, 0.3729, 0.21), (-0.1473, 0.3727, 0.2118), (-0.1705, 0.3738, 0.2094), (-0.1933, 0.3744, 0.2081), (-0.2161, 0.3752, 0.2048), (-0.2389, 0.3744, 0.2067), (-0.2648, 0.3754, 0.2052), (-0.2999, 0.4231, 0.1749), (-0.3007, 0.4448, 0.1647), (-0.3006, 0.4404, 0.1577), (-0.3005, 0.4254, 0.1586), (-0.3007, 0.3858, 0.1555), (-0.3007, 0.3786, 0.1615), (-0.3008, 0.3896, 0.1714), (-0.02004, 0.4029, 0.1792), (-0.02088, 0.4343, 0.1678), (-0.02087, 0.4304, 0.1628), (-0.02026, 0.4154, 0.1619), (-0.02091, 0.4017, 0.1604), (-0.0208, 0.3886, 0.1612), (-0.02072, 0.3829, 0.1664), (-0.01326, 0.4002, 0.181), (-0.01424, 0.4377, 0.1685), (-0.01423, 0.4324, 0.161), (-0.01415, 0.4131, 0.1614), (-0.01423, 0.3974, 0.158), (-0.01427, 0.3784, 0.159), (-0.01423, 0.3715, 0.1651), (-0.01404, 0.3806, 0.173), (0.2754, 0.4004, 0.174), (0.2741, 0.4191, 0.1727), (0.2735, 0.4357, 0.1647), (0.2734, 0.4334, 0.16), (0.274, 0.4196, 0.1604), (0.2737, 0.4073, 0.1578), (0.2736, 0.3919, 0.1585), (0.2736, 0.3877, 0.1622), (0.2741, 0.3911, 0.1703)], [], [(1, 3, 10), (3, 7, 14), (7, 5, 14), (5, 1, 10), (5, 10, 17), (3, 14, 11), (32, 36, 33), (68, 844, 837), (47, 870, 48), (68, 70, 844), (70, 45, 809), (745, 72, 746), (78, 79, 766), (81, 82, 770), (765, 879, 763), (281, 101, 265), (424, 374, 733), (262, 94, 272), (419, 372, 360), (151, 690, 173), (575, 382, 271), (152, 694, 176), (161, 108, 177), (304, 153, 518), (303, 353, 505), (142, 228, 351), (622, 385, 718), (190, 539, 189), (300, 630, 483), (192, 349, 479), (478, 387, 338), (637, 633, 391), (681, 220, 680), (652, 395, 710), (295, 346, 454), (205, 345, 450), (708, 324, 341), (657, 131, 442), (663, 658, 401), (329, 132, 667), (704, 213, 670), (717, 404, 563), (293, 465, 430), (676, 331, 214), (570, 493, 420), (418, 579, 221), (197, 578, 698), (140, 291, 409), (412, 410, 333), (693, 696, 694), (692, 575, 413), (333, 575, 692), (689, 697, 690), (133, 268, 688), (526, 306, 497), (616, 437, 302), (415, 416, 685), (698, 579, 418), (684, 418, 227), (421, 332, 422), (421, 422, 299), (272, 108, 421), (406, 428, 677), (431, 330, 671), (96, 156, 437), (104, 91, 269), (292, 669, 269), (92, 480, 142), (481, 228, 142), (526, 359, 306), (438, 229, 329), (660, 277, 400), (443, 232, 534), (445, 444, 398), (398, 325, 346), (447, 448, 446), (397, 708, 130), (247, 235, 449), (457, 450, 616), (459, 461, 460), (371, 678, 462), (651, 710, 649), (647, 370, 463), (711, 394, 464), (712, 201, 646), (644, 467, 714), (634, 283, 390), (141, 240, 274), (472, 241, 148), (474, 473, 630), (476, 477, 475), (387, 478, 126), (485, 479, 273), (480, 482, 317), (484, 193, 626), (487, 489, 488), (373, 490, 625), (625, 189, 623), (621, 372, 491), (718, 385, 492), (720, 186, 620), (618, 494, 722), (668, 105, 615), (609, 180, 505), (506, 507, 580), (608, 252, 312), (604, 378, 601), (601, 179, 518), (122, 255, 308), (376, 522, 599), (285, 627, 525), (289, 139, 526), (527, 176, 304), (528, 529, 179), (355, 152, 529), (530, 173, 303), (352, 151, 532), (688, 268, 533), (565, 737, 456), (350, 417, 539), (193, 541, 542), (261, 474, 300), (349, 488, 284), (318, 544, 545), (262, 272, 299), (546, 262, 196), (391, 320, 590), (602, 517, 587), (551, 347, 395), (552, 296, 554), (265, 445, 295), (326, 556, 557), (559, 351, 294), (140, 95, 403), (291, 140, 403), (331, 215, 567), (340, 137, 215), (579, 572, 571), (578, 337, 572), (566, 368, 271), (291, 268, 409), (410, 575, 333), (382, 575, 410), (624, 717, 576), (409, 268, 133), (268, 155, 290), (209, 99, 496), (302, 565, 456), (306, 382, 110), (408, 524, 183), (703, 107, 408), (574, 404, 222), (578, 572, 579), (421, 161, 267), (332, 267, 218), (569, 245, 216), (431, 581, 266), (330, 266, 211), (334, 737, 565), (523, 289, 526), (404, 135, 563), (123, 290, 178), (583, 562, 132), (562, 561, 328), (401, 584, 665), (144, 560, 584), (121, 495, 558), (559, 344, 207), (707, 585, 556), (326, 397, 130), (397, 557, 324), (265, 295, 129), (554, 296, 461), (679, 347, 551), (347, 614, 395), (586, 550, 119), (264, 586, 202), (264, 550, 586), (587, 517, 263), (712, 587, 201), (712, 602, 587), (201, 587, 263), (589, 548, 321), (391, 590, 639), (547, 298, 320), (154, 262, 546), (262, 319, 196), (388, 591, 544), (318, 387, 126), (261, 300, 125), (193, 112, 541), (193, 542, 124), (687, 350, 190), (260, 373, 593), (720, 111, 186), (186, 111, 594), (123, 614, 245), (257, 534, 535), (723, 533, 498), (498, 533, 315), (352, 532, 531), (312, 352, 380), (380, 180, 609), (380, 531, 180), (180, 530, 303), (726, 413, 510), (355, 529, 528), (122, 355, 378), (109, 343, 305), (134, 161, 177), (361, 162, 256), (308, 152, 355), (122, 308, 355), (152, 521, 694), (600, 255, 520), (702, 115, 600), (520, 175, 375), (434, 520, 375), (520, 255, 122), (266, 581, 519), (115, 519, 598), (601, 518, 516), (603, 516, 602), (517, 515, 276), (377, 727, 514), (705, 377, 514), (727, 603, 366), (561, 375, 513), (339, 254, 568), (153, 379, 253), (304, 379, 153), (512, 253, 288), (176, 511, 304), (151, 354, 690), (113, 251, 508), (508, 172, 374), (424, 508, 374), (508, 251, 312), (161, 134, 506), (609, 504, 182), (250, 505, 275), (181, 249, 503), (321, 181, 503), (249, 610, 364), (159, 181, 321), (315, 611, 501), (336, 248, 573), (303, 381, 353), (500, 501, 287), (173, 499, 303), (498, 315, 313), (305, 257, 535), (256, 305, 105), (99, 177, 496), (177, 234, 496), (210, 90, 451), (650, 403, 342), (342, 209, 496), (305, 535, 105), (525, 163, 659), (369, 443, 534), (411, 399, 443), (596, 669, 247), (269, 669, 596), (247, 279, 616), (90, 269, 246), (279, 437, 616), (306, 110, 497), (351, 703, 408), (525, 142, 121), (351, 228, 703), (368, 245, 271), (382, 563, 271), (594, 617, 185), (185, 617, 618), (619, 150, 686), (570, 383, 493), (365, 364, 620), (492, 139, 289), (136, 338, 718), (372, 621, 360), (545, 622, 387), (622, 384, 385), (539, 717, 624), (719, 623, 139), (623, 624, 359), (593, 373, 625), (490, 190, 189), (192, 124, 487), (386, 191, 485), (343, 485, 273), (270, 636, 361), (109, 162, 386), (626, 193, 124), (244, 484, 626), (285, 628, 627), (285, 358, 628), (628, 243, 629), (126, 476, 475), (475, 335, 157), (335, 477, 93), (630, 195, 242), (300, 474, 630), (472, 631, 241), (633, 472, 148), (632, 423, 102), (389, 240, 141), (274, 240, 170), (240, 472, 633), (363, 546, 292), (389, 546, 127), (390, 543, 112), (636, 471, 164), (470, 390, 112), (96, 274, 637), (156, 638, 106), (156, 637, 638), (239, 637, 639), (197, 392, 469), (298, 641, 715), (238, 158, 97), (641, 238, 283), (732, 169, 468), (102, 169, 732), (128, 643, 200), (128, 263, 643), (200, 643, 644), (293, 199, 465), (466, 200, 118), (367, 366, 646), (367, 199, 293), (464, 342, 496), (138, 341, 711), (557, 648, 324), (395, 614, 650), (371, 462, 550), (550, 462, 651), (462, 652, 710), (396, 204, 457), (302, 457, 616), (615, 662, 456), (302, 456, 396), (236, 455, 653), (449, 654, 129), (449, 235, 654), (130, 447, 446), (446, 496, 234), (346, 325, 234), (295, 445, 398), (444, 325, 398), (442, 655, 233), (658, 442, 144), (144, 233, 656), (657, 232, 443), (399, 657, 443), (534, 232, 167), (232, 442, 658), (399, 659, 657), (657, 558, 131), (400, 555, 114), (277, 280, 98), (662, 441, 165), (440, 400, 114), (535, 664, 105), (535, 663, 664), (231, 663, 665), (208, 132, 439), (439, 137, 340), (667, 230, 145), (116, 667, 706), (230, 160, 98), (145, 230, 280), (438, 166, 229), (736, 166, 438), (100, 166, 736), (229, 704, 329), (717, 563, 576), (139, 359, 526), (480, 317, 142), (157, 335, 107), (481, 242, 228), (270, 361, 668), (411, 285, 525), (106, 334, 565), (156, 106, 565), (210, 104, 269), (291, 403, 178), (95, 436, 403), (357, 358, 369), (335, 93, 107), (242, 157, 228), (405, 435, 213), (433, 212, 701), (344, 294, 212), (100, 433, 166), (433, 701, 213), (294, 432, 212), (432, 671, 212), (709, 673, 146), (117, 673, 709), (674, 168, 101), (214, 585, 168), (675, 700, 552), (734, 98, 675), (552, 700, 296), (428, 569, 216), (216, 614, 347), (322, 406, 677), (678, 679, 297), (322, 427, 406), (407, 425, 220), (680, 424, 733), (423, 219, 699), (299, 219, 319), (102, 423, 169), (423, 699, 681), (299, 422, 219), (716, 227, 149), (684, 227, 716), (221, 591, 171), (731, 97, 698), (540, 684, 592), (222, 417, 350), (222, 404, 417), (595, 415, 685), (686, 687, 301), (686, 226, 687), (437, 565, 302), (357, 369, 534), (354, 689, 690), (697, 691, 613), (174, 140, 225), (174, 225, 311), (414, 409, 133), (356, 693, 521), (521, 693, 694), (695, 692, 726), (696, 695, 607), (730, 110, 224), (730, 497, 110), (730, 224, 307), (224, 110, 412), (693, 412, 696), (225, 140, 414), (689, 414, 697), (287, 314, 223), (699, 407, 220), (219, 422, 699), (425, 426, 424), (288, 310, 217), (351, 408, 432), (701, 405, 213), (212, 671, 701), (435, 702, 434), (154, 104, 210), (155, 291, 178), (363, 292, 269), (156, 565, 437), (257, 273, 357), (157, 703, 228), (362, 290, 123), (704, 670, 583), (166, 704, 229), (667, 132, 208), (132, 705, 439), (231, 665, 441), (657, 442, 232), (168, 707, 445), (234, 325, 446), (246, 449, 453), (440, 114, 455), (653, 323, 205), (458, 709, 146), (461, 709, 458), (461, 296, 709), (366, 603, 712), (681, 680, 588), (169, 681, 468), (642, 392, 197), (392, 321, 469), (0, 2, 6, 4), (239, 639, 471), (634, 320, 715), (389, 472, 240), (319, 423, 241), (171, 388, 473), (242, 195, 475), (626, 124, 192), (486, 716, 149), (489, 716, 486), (622, 718, 338), (187, 719, 492), (187, 316, 719), (364, 610, 720), (172, 380, 502), (159, 172, 502), (724, 507, 506), (113, 597, 725), (513, 175, 378), (377, 604, 727), (183, 728, 581), (152, 176, 529), (259, 95, 174), (151, 173, 532), (268, 290, 533), (250, 275, 538), (619, 373, 260), (543, 283, 731), (148, 632, 732), (589, 733, 548), (555, 277, 734), (460, 281, 265), (585, 735, 556), (585, 429, 735), (144, 656, 736), (562, 143, 561), (135, 368, 566), (141, 274, 669), (334, 270, 737), (137, 367, 293), (215, 137, 293), (267, 161, 506), (640, 365, 570), (572, 640, 570), (337, 640, 572), (792, 744, 793), (781, 790, 86), (774, 781, 83), (770, 773, 774), (770, 772, 773), (769, 770, 771), (80, 769, 768), (880, 80, 768), (767, 79, 880), (764, 767, 765), (762, 765, 763), (760, 763, 761), (759, 760, 761), (754, 758, 759), (749, 754, 755), (747, 753, 754), (64, 835, 833), (60, 62, 832), (830, 60, 831), (57, 873, 829), (56, 57, 829), (54, 56, 827), (52, 827, 826), (824, 52, 825), (50, 52, 824), (818, 50, 824), (814, 820, 821), (813, 819, 820), (804, 814, 803), (806, 813, 805), (867, 58, 59, 61), (69, 869, 67), (55, 865, 53), (866, 865, 55), (62, 875, 64), (50, 871, 52), (873, 874, 60), (877, 884, 88, 71), (768, 881, 880), (88, 884, 86), (892, 893, 87, 85), (81, 891, 82), (74, 887, 75), (79, 890, 80), (72, 886, 73), (5, 7, 3, 1), (0, 4, 19, 8), (8, 19, 18, 9), (9, 18, 17, 10), (4, 6, 16, 19), (19, 16, 15, 18), (18, 15, 14, 17), (6, 2, 13, 16), (14, 5, 17), (16, 13, 12, 15), (15, 12, 11, 14), (2, 0, 8, 13), (13, 8, 9, 12), (12, 9, 10, 11), (30, 29, 21, 22), (10, 3, 11), (34, 30, 22, 26), (37, 34, 26, 24), (29, 37, 24, 21), (20, 33, 25, 23), (42, 26, 22, 41), (27, 39, 38, 28), (23, 39, 20), (39, 27, 20), (28, 38, 37, 29), (23, 25, 36, 39), (39, 36, 35, 38), (38, 35, 34, 37), (36, 32, 31, 35), (33, 36, 25), (35, 31, 30, 34), (33, 20, 27, 32), (32, 27, 28, 31), (31, 28, 29, 30), (43, 42, 41, 40), (42, 43, 24, 26), (41, 22, 21, 40), (40, 21, 24, 43), (47, 810, 809, 45), (48, 818, 810, 47), (864, 51, 53, 865), (818, 48, 50), (66, 68, 837), (73, 753, 746, 72), (74, 758, 753, 73), (75, 760, 758, 74), (762, 760, 75, 76), (764, 762, 76, 77), (766, 764, 77, 78), (84, 772, 770, 82), (775, 772, 84, 85), (782, 775, 85, 87), (791, 782, 87, 89), (72, 885, 886), (745, 791, 89, 72), (601, 516, 727, 604), (137, 666, 367), (107, 93, 524), (143, 434, 375), (736, 656, 100), (735, 429, 278), (277, 98, 734), (732, 632, 102), (283, 97, 731), (619, 686, 373), (525, 627, 92), (405, 701, 671, 330), (175, 122, 378), (309, 510, 253), (172, 312, 380), (313, 315, 501), (691, 688, 723), (177, 402, 234), (721, 620, 594), (720, 610, 111), (491, 185, 120), (716, 592, 684), (629, 125, 482), (171, 591, 388), (320, 298, 715), (642, 588, 392), (713, 646, 128), (712, 603, 602), (586, 119, 348), (463, 466, 118), (297, 679, 551), (709, 296, 117), (449, 129, 453), (168, 585, 707), (327, 116, 706), (274, 96, 279), (582, 115, 702), (407, 699, 422, 332), (700, 208, 340), (428, 217, 569), (580, 113, 426), (698, 418, 684, 540), (416, 223, 577), (342, 436, 209), (697, 414, 133), (696, 412, 333), (695, 696, 692), (693, 224, 412), (691, 697, 688), (689, 225, 414), (686, 685, 226), (372, 419, 420, 493), (698, 97, 158), (571, 420, 682, 579), (682, 420, 419), (218, 426, 407, 332), (681, 699, 220), (331, 676, 700, 215), (427, 512, 406), (278, 429, 430, 465), (675, 98, 160), (117, 700, 673), (567, 430, 672, 331), (672, 430, 429), (211, 435, 405, 330), (441, 661, 664, 231), (737, 270, 668), (210, 94, 154), (668, 361, 256), (667, 116, 329), (663, 401, 665), (664, 663, 231), (663, 534, 167), (662, 661, 441), (280, 277, 706, 145), (323, 653, 455, 114), (659, 558, 657), (442, 233, 144), (444, 707, 326), (101, 168, 445), (708, 138, 448), (654, 235, 206), (246, 596, 449), (451, 453, 454), (203, 393, 648, 463), (652, 297, 551), (710, 395, 650), (198, 467, 643, 263), (648, 647, 463), (448, 138, 711), (394, 393, 202), (199, 367, 646), (466, 713, 200), (645, 714, 147), (644, 643, 467), (468, 642, 641, 298), (642, 681, 588), (471, 635, 638, 239), (637, 391, 639), (638, 637, 239), (637, 274, 170), (636, 635, 471), (384, 622, 491, 188), (715, 641, 283), (634, 590, 320), (632, 241, 423), (473, 388, 318), (103, 171, 474), (478, 136, 477), (629, 243, 194), (628, 358, 243), (317, 482, 483), (124, 542, 489), (189, 539, 624), (537, 494, 617, 594), (622, 621, 491), (477, 136, 718), (385, 384, 187), (383, 365, 620), (619, 722, 150), (618, 617, 494), (500, 612, 381, 501), (668, 256, 105), (512, 606, 153, 253), (611, 315, 533), (249, 182, 610), (517, 602, 516, 518), (727, 516, 603), (152, 308, 599, 522), (376, 598, 728, 258), (376, 258, 730), (509, 597, 724, 259), (728, 183, 497), (530, 180, 531, 532), (724, 286, 95), (538, 537, 594, 111), (121, 142, 495), (559, 207, 558, 495), (111, 250, 538), (547, 732, 298), (588, 680, 733), (574, 223, 314, 336), (560, 736, 438), (401, 144, 584), (583, 670, 143), (178, 290, 155), (292, 141, 669), (402, 108, 564), (286, 134, 209), (563, 135, 566), (330, 431, 266), (580, 267, 506), (332, 421, 267), (570, 365, 383), (573, 135, 404), (410, 110, 382), (291, 155, 268), (306, 576, 382), (336, 573, 574), (569, 217, 310, 339), (577, 574, 222), (223, 574, 577), (574, 573, 404), (571, 572, 570), (421, 108, 161), (218, 267, 580), (339, 568, 569), (116, 327, 560, 438), (569, 568, 245), (567, 215, 293), (431, 408, 581), (211, 266, 582), (402, 177, 108), (562, 583, 143), (401, 658, 144), (460, 265, 206, 345), (584, 560, 327), (131, 558, 207), (344, 559, 294), (326, 557, 397), (326, 707, 556), (556, 735, 557), (645, 264, 203, 118), (206, 265, 129), (129, 654, 206), (553, 114, 555), (553, 554, 461), (323, 553, 461), (323, 114, 553), (554, 553, 552), (264, 202, 393, 203), (322, 198, 263, 427), (128, 201, 263), (284, 261, 194, 349), (263, 549, 427), (589, 588, 733), (321, 548, 159), (391, 148, 320), (391, 633, 148), (104, 154, 546), (127, 546, 196), (319, 262, 299), (318, 545, 387), (318, 388, 544), (544, 360, 545), (540, 592, 542, 541), (194, 261, 125), (125, 629, 194), (541, 112, 543), (619, 260, 188, 120), (539, 417, 404), (260, 187, 384, 188), (316, 187, 260, 593), (595, 537, 538, 536), (528, 179, 601, 378), (411, 525, 399), (523, 497, 183), (523, 526, 497), (123, 178, 614), (723, 688, 533), (380, 352, 531), (724, 95, 259), (507, 724, 597), (311, 259, 174), (509, 259, 311), (378, 355, 528), (527, 304, 179, 529), (376, 599, 729, 598), (728, 497, 258), (519, 728, 598), (307, 376, 730), (305, 343, 257), (305, 162, 109), (357, 273, 358), (524, 93, 523), (523, 93, 289), (306, 359, 624), (368, 135, 362), (255, 729, 599), (520, 434, 702, 600), (255, 599, 308), (152, 522, 521), (513, 377, 328, 561), (520, 122, 175), (115, 582, 519), (266, 519, 582), (515, 153, 276), (517, 518, 515), (705, 328, 377), (514, 727, 366), (666, 514, 366), (666, 705, 514), (513, 375, 175), (604, 377, 513, 378), (605, 253, 510, 413), (607, 511, 176, 694), (339, 605, 254), (310, 605, 339), (310, 253, 605), (568, 254, 271), (276, 153, 606), (288, 253, 310), (510, 309, 379, 511), (304, 511, 379), (509, 608, 725, 597), (608, 509, 252), (251, 725, 608), (151, 352, 312, 252), (508, 424, 426, 113), (251, 608, 312), (252, 354, 151), (507, 597, 113, 580), (508, 312, 172), (250, 504, 609, 505), (362, 135, 573, 248), (111, 504, 250), (610, 504, 111), (610, 182, 504), (505, 353, 275), (503, 249, 364), (640, 503, 364), (640, 321, 503), (159, 374, 172), (502, 380, 609), (181, 159, 502), (336, 611, 248), (314, 611, 336), (314, 501, 611), (613, 499, 173, 690), (275, 353, 612), (353, 381, 612), (287, 501, 314), (498, 313, 381, 499), (303, 499, 381), (668, 615, 456, 737), (402, 564, 234), (234, 564, 452), (210, 269, 90), (614, 403, 650), (342, 403, 436), (614, 178, 403), (399, 525, 659), (619, 120, 618, 722), (524, 523, 183), (163, 525, 121), (368, 123, 245), (382, 576, 563), (271, 563, 566), (718, 289, 93, 477), (120, 185, 618), (493, 383, 184), (493, 185, 372), (493, 721, 185), (365, 640, 364), (383, 620, 184), (620, 186, 594), (492, 385, 187), (492, 719, 139), (387, 622, 338), (289, 718, 492), (621, 622, 545, 360), (625, 623, 719, 316), (190, 350, 539), (103, 284, 486, 149), (139, 623, 359), (623, 189, 624), (373, 686, 490), (625, 490, 189), (316, 593, 625), (490, 301, 190), (487, 124, 489), (349, 487, 488), (192, 487, 349), (192, 485, 191, 626), (488, 486, 284), (488, 489, 486), (343, 386, 485), (343, 109, 386), (244, 162, 636, 164), (244, 191, 386, 162), (361, 636, 162), (479, 243, 358, 273), (191, 244, 626), (482, 125, 483), (317, 483, 481), (92, 627, 480), (480, 627, 482), (318, 126, 195, 473), (126, 478, 476), (335, 475, 477), (476, 478, 477), (481, 630, 242), (157, 242, 475), (630, 473, 195), (590, 634, 390, 639), (127, 631, 472), (127, 196, 631), (148, 241, 632), (292, 389, 141), (170, 240, 633), (91, 104, 363), (292, 546, 389), (635, 334, 106, 638), (543, 390, 283), (634, 715, 283), (635, 636, 270, 334), (469, 337, 578, 197), (164, 471, 470), (156, 96, 637), (588, 589, 392), (645, 118, 644, 714), (337, 469, 640), (469, 321, 640), (641, 642, 238), (283, 238, 97), (158, 238, 197), (238, 642, 197), (298, 732, 468), (468, 681, 642), (202, 237, 464, 394), (118, 200, 644), (282, 645, 147), (465, 466, 370), (278, 465, 370), (465, 713, 466), (367, 666, 366), (646, 201, 128), (647, 735, 278, 370), (464, 237, 342), (237, 348, 342), (324, 648, 341), (496, 711, 464), (496, 448, 711), (647, 648, 557, 735), (651, 649, 348, 119), (394, 648, 393), (652, 551, 395), (650, 342, 348, 649), (461, 459, 205, 323), (649, 710, 650), (651, 462, 710), (119, 550, 651), (462, 297, 652), (101, 281, 458, 146), (345, 459, 460), (205, 459, 345), (205, 457, 204, 653), (460, 458, 281), (460, 461, 458), (302, 396, 457), (236, 456, 662, 165), (236, 204, 396, 456), (450, 235, 247, 616), (204, 236, 653), (453, 129, 454), (451, 454, 452), (90, 246, 451), (451, 246, 453), (326, 130, 325, 444), (596, 247, 449), (130, 708, 447), (496, 446, 448), (447, 708, 448), (295, 398, 346), (452, 346, 234), (584, 660, 400, 665), (131, 655, 442), (131, 207, 655), (167, 232, 658), (163, 121, 659), (661, 662, 615, 105), (555, 400, 277), (660, 706, 277), (105, 664, 661), (583, 132, 329, 704), (165, 441, 440), (535, 534, 663), (340, 208, 439), (137, 439, 666), (439, 705, 666), (145, 706, 667), (280, 230, 98), (160, 230, 208), (230, 667, 208), (116, 438, 329), (433, 233, 344, 212), (368, 362, 123), (317, 481, 142), (92, 142, 525), (703, 157, 107), (669, 274, 279), (91, 363, 269), (99, 134, 177), (564, 94, 210), (95, 286, 436), (279, 96, 437), (369, 358, 411), (306, 624, 576), (213, 435, 670), (670, 434, 143), (670, 435, 434), (678, 371, 282, 147), (656, 433, 100), (656, 233, 433), (166, 433, 213), (294, 351, 432), (432, 431, 671), (214, 331, 672), (672, 429, 585), (214, 672, 585), (101, 146, 674), (146, 673, 674), (168, 674, 214), (552, 734, 675), (117, 296, 700), (679, 216, 347), (679, 428, 216), (147, 322, 677), (428, 679, 678, 677), (147, 677, 678), (606, 427, 549, 276), (427, 606, 512), (288, 217, 406, 512), (171, 103, 683, 227), (407, 426, 425), (220, 425, 680), (680, 425, 424), (319, 219, 423), (169, 423, 681), (299, 272, 421), (221, 579, 682), (682, 419, 591), (221, 682, 591), (577, 222, 226, 416), (103, 149, 683), (149, 227, 683), (171, 227, 221), (540, 731, 698), (612, 415, 536, 275), (687, 222, 350), (687, 226, 222), (685, 416, 226), (150, 595, 685), (150, 685, 686), (415, 612, 500), (287, 223, 415, 500), (595, 536, 415), (689, 354, 311, 225), (564, 451, 452), (564, 210, 451), (369, 411, 443), (693, 356, 307, 224), (690, 697, 613), (174, 95, 140), (726, 692, 413), (700, 675, 160, 208), (694, 696, 607), (411, 358, 285), (412, 110, 410), (696, 333, 692), (414, 140, 409), (697, 133, 688), (415, 223, 416), (698, 578, 579), (158, 197, 698), (227, 418, 221), (571, 570, 420), (218, 580, 426), (406, 217, 428), (216, 245, 614), (700, 340, 215), (676, 214, 673, 700), (674, 673, 214), (702, 435, 211, 582), (567, 293, 430), (432, 408, 431), (328, 705, 132, 562), (209, 134, 99), (436, 286, 209), (564, 272, 94), (166, 213, 704), (327, 706, 660, 584), (167, 658, 663), (440, 665, 400), (441, 665, 440), (206, 235, 450, 345), (659, 121, 558), (655, 344, 233), (655, 207, 344), (445, 707, 444), (446, 325, 130), (708, 341, 138), (397, 324, 708), (455, 236, 165, 440), (457, 205, 450), (454, 346, 452), (454, 129, 295), (711, 341, 648, 394), (462, 678, 297), (463, 118, 203), (463, 370, 466), (714, 467, 198, 322), (202, 348, 237), (202, 586, 348), (646, 366, 712), (713, 128, 200), (465, 199, 713), (199, 646, 713), (714, 322, 147), (194, 243, 479, 349), (392, 589, 321), (637, 170, 633), (470, 639, 390), (471, 639, 470), (363, 104, 546), (389, 127, 472), (631, 319, 241), (631, 196, 319), (474, 171, 473), (475, 195, 126), (478, 338, 136), (629, 482, 627, 628), (485, 192, 479), (193, 484, 470, 112), (483, 630, 481), (483, 125, 300), (484, 244, 164, 470), (592, 716, 489, 542), (722, 494, 537, 595), (301, 687, 190), (490, 686, 301), (539, 404, 717), (491, 120, 188), (491, 372, 185), (620, 364, 720), (721, 594, 185), (493, 184, 721), (184, 620, 721), (722, 595, 150), (498, 499, 613, 723), (495, 142, 351), (246, 269, 596), (247, 669, 279), (290, 362, 248, 533), (613, 691, 723), (501, 381, 313), (609, 182, 249, 502), (248, 611, 533), (724, 506, 134, 286), (249, 181, 502), (505, 180, 303), (354, 252, 509, 311), (113, 725, 251), (510, 511, 607, 726), (598, 729, 600, 115), (607, 695, 726), (379, 309, 253), (254, 413, 271), (254, 605, 413), (515, 518, 153), (518, 179, 304), (581, 728, 519), (600, 729, 255), (731, 540, 541, 543), (521, 307, 356), (522, 307, 521), (522, 376, 307), (256, 162, 305), (257, 343, 273), (258, 497, 730), (529, 176, 527), (413, 575, 271), (532, 173, 530), (257, 357, 534), (538, 275, 536), (474, 261, 284, 103), (360, 544, 591, 419), (547, 320, 148, 732), (154, 94, 262), (374, 159, 548, 733), (549, 263, 517, 276), (550, 264, 645, 282), (550, 282, 371), (734, 552, 553, 555), (71, 88, 799, 738), (265, 101, 445), (559, 495, 351), (144, 736, 560), (561, 143, 375), (564, 108, 272), (408, 183, 581), (568, 271, 245), (408, 107, 524), (738, 799, 798, 739), (739, 798, 797, 740), (740, 797, 796, 741), (742, 741, 796, 795), (742, 795, 794, 743), (743, 794, 793, 744), (744, 792, 791, 745), (88, 86, 790, 799), (799, 790, 789, 798), (798, 789, 788, 797), (797, 788, 787, 796), (796, 787, 786, 795), (795, 786, 785, 794), (794, 785, 784, 793), (793, 784, 783, 792), (792, 783, 782, 791), (790, 781, 780, 789), (787, 788, 780, 779), (780, 788, 789), (785, 786, 779, 778), (779, 786, 787), (785, 778, 777, 784), (784, 777, 776, 783), (783, 776, 775, 782), (779, 774, 773, 778), (774, 780, 781), (774, 779, 780), (776, 773, 772, 775), (773, 777, 778), (773, 776, 777), (756, 757, 752, 751), (771, 774, 83), (771, 770, 774), (769, 81, 770), (80, 81, 769), (880, 79, 80), (767, 766, 79), (764, 766, 767), (762, 764, 765), (760, 762, 763), (759, 758, 760), (757, 756, 759), (756, 755, 759), (755, 754, 759), (754, 753, 758), (755, 756, 751, 750), (752, 738, 739, 751), (750, 749, 755), (749, 748, 754), (748, 747, 754), (747, 746, 753), (71, 738, 752), (751, 739, 740, 750), (749, 750, 740, 741), (748, 749, 742, 743), (741, 742, 749), (747, 748, 743, 744), (746, 747, 744, 745), (44, 69, 862, 800), (800, 862, 861, 801), (801, 861, 860, 802), (802, 860, 859, 803), (803, 859, 858, 804), (804, 858, 857, 805), (805, 857, 856, 806), (806, 856, 855, 807), (807, 855, 854, 808), (809, 808, 854, 70), (69, 67, 853, 862), (862, 853, 852, 861), (860, 861, 852, 851), (859, 860, 851, 850), (859, 850, 849, 858), (858, 849, 848, 857), (857, 848, 847, 856), (855, 856, 847, 846), (855, 846, 845, 854), (854, 845, 844, 70), (67, 65, 843, 853), (852, 853, 843, 842), (851, 842, 841, 850), (842, 851, 852), (850, 841, 840, 849), (848, 849, 840, 839), (847, 839, 838, 846), (839, 847, 848), (846, 838, 837, 845), (842, 843, 836, 835), (837, 844, 845), (836, 843, 65), (839, 840, 835, 834), (835, 841, 842), (835, 840, 841), (838, 834, 66, 837), (834, 838, 839), (65, 63, 833, 836), (833, 63, 61, 832), (833, 835, 836), (64, 834, 835), (64, 66, 834), (64, 833, 832, 62), (832, 61, 59, 831), (831, 59, 58, 830), (831, 60, 832), (830, 58, 866, 829), (830, 873, 60), (829, 866, 55, 828), (829, 873, 830), (828, 55, 53, 827), (828, 56, 829), (827, 53, 51, 826), (827, 56, 828), (826, 51, 49, 825), (52, 54, 827), (49, 46, 823, 825), (825, 52, 826), (824, 825, 821, 820), (823, 822, 825), (822, 821, 825), (822, 823, 817, 816), (820, 819, 824), (819, 818, 824), (817, 823, 46), (821, 822, 816, 815), (819, 812, 811, 818), (815, 814, 821), (814, 813, 820), (813, 812, 819), (46, 44, 800, 817), (811, 810, 818), (817, 800, 801, 816), (816, 801, 802, 815), (815, 802, 803, 814), (814, 804, 805, 813), (812, 813, 806, 807), (811, 812, 807, 808), (810, 811, 808, 809), (58, 867, 868, 869, 863, 864, 865, 866), (864, 863, 46, 49), (869, 69, 44, 863), (44, 46, 863), (61, 63, 867), (868, 65, 67, 869), (49, 51, 864), (868, 867, 63, 65), (873, 872, 871, 870, 876, 875, 874), (872, 873, 57, 56), (876, 66, 64, 875), (871, 872, 54, 52), (875, 62, 60, 874), (876, 870, 70, 68), (871, 50, 48, 870), (47, 45, 870), (68, 66, 876), (56, 54, 872), (45, 70, 870), (881, 882, 883, 884, 877, 878, 879, 880), (769, 771, 882), (883, 781, 86, 884), (759, 761, 878), (879, 765, 767, 880), (752, 757, 877), (883, 882, 771, 83), (878, 761, 763, 879), (882, 881, 768, 769), (878, 877, 757, 759), (71, 752, 877), (83, 781, 883), (890, 889, 888, 887, 886, 885, 893, 892, 891), (85, 84, 892), (77, 76, 888), (72, 89, 885), (888, 889, 78, 77), (892, 84, 82, 891), (887, 888, 76, 75), (891, 81, 80, 890), (893, 885, 89, 87), (887, 74, 73, 886), (889, 890, 79, 78)])
me_cube_001.polygons.foreach_set('material_index', [0, 0, 0, 0, 0, 0, 0, 2, 2, 2, 2, 2, 2, 2, 2, 2, 2, 2, 2, 2, 2, 2, 2, 2, 2, 2, 2, 2, 2, 2, 2, 2, 2, 2, 2, 2, 2, 2, 2, 2, 2, 2, 2, 2, 2, 2, 2, 2, 2, 2, 2, 2, 2, 2, 2, 2, 2, 2, 2, 2, 2, 2, 2, 2, 2, 2, 2, 2, 2, 2, 2, 2, 2, 2, 2, 2, 2, 2, 2, 2, 2, 2, 2, 2, 2, 2, 2, 2, 2, 2, 2, 2, 2, 2, 2, 2, 2, 2, 2, 2, 2, 2, 2, 2, 2, 2, 2, 2, 2, 2, 2, 2, 2, 2, 2, 2, 2, 2, 2, 2, 2, 2, 2, 2, 2, 2, 2, 2, 2, 2, 2, 2, 2, 2, 2, 2, 2, 2, 2, 2, 2, 2, 2, 2, 2, 2, 2, 2, 2, 2, 2, 2, 2, 2, 2, 2, 2, 2, 2, 2, 2, 2, 2, 2, 2, 2, 2, 2, 2, 2, 2, 2, 2, 2, 2, 2, 2, 2, 2, 2, 2, 2, 2, 2, 2, 2, 2, 2, 2, 2, 2, 2, 2, 2, 2, 2, 2, 2, 2, 2, 2, 2, 2, 2, 2, 2, 2, 2, 2, 2, 2, 2, 2, 2, 2, 2, 2, 2, 2, 2, 2, 2, 2, 2, 2, 2, 2, 2, 2, 2, 2, 2, 2, 2, 2, 2, 2, 2, 2, 2, 2, 2, 2, 2, 2, 2, 2, 2, 2, 2, 2, 2, 2, 2, 2, 2, 2, 2, 2, 2, 2, 2, 2, 2, 2, 2, 2, 2, 2, 2, 2, 2, 2, 2, 2, 2, 2, 2, 2, 2, 2, 2, 2, 2, 2, 2, 2, 2, 2, 2, 2, 2, 2, 2, 2, 2, 2, 2, 2, 2, 2, 2, 2, 2, 2, 2, 2, 2, 2, 2, 2, 2, 2, 2, 2, 2, 2, 2, 2, 2, 2, 2, 2, 2, 2, 2, 2, 2, 2, 2, 2, 2, 2, 2, 2, 2, 2, 2, 2, 2, 2, 2, 2, 2, 2, 2, 2, 2, 2, 2, 2, 2, 2, 2, 2, 2, 2, 2, 2, 2, 2, 2, 2, 2, 2, 2, 2, 2, 2, 2, 2, 2, 2, 2, 2, 2, 2, 2, 2, 2, 2, 2, 2, 2, 2, 2, 2, 2, 2, 2, 2, 2, 2, 2, 2, 2, 2, 2, 2, 2, 2, 2, 2, 2, 2, 2, 2, 2, 2, 2, 2, 2, 2, 2, 2, 2, 2, 2, 2, 2, 2, 2, 2, 2, 2, 2, 2, 2, 2, 2, 2, 2, 2, 2, 2, 2, 2, 2, 2, 2, 2, 2, 2, 2, 2, 2, 2, 2, 2, 2, 2, 2, 2, 2, 2, 2, 2, 2, 2, 2, 2, 2, 2, 2, 2, 2, 2, 2, 2, 2, 2, 2, 2, 2, 2, 2, 2, 2, 2, 2, 0, 2, 2, 2, 2, 2, 2, 2, 2, 2, 2, 2, 2, 2, 2, 2, 2, 2, 2, 2, 2, 2, 2, 2, 2, 2, 2, 2, 2, 2, 2, 2, 2, 2, 2, 2, 2, 2, 2, 2, 2, 2, 2, 2, 2, 2, 2, 2, 2, 2, 2, 2, 2, 2, 2, 2, 2, 2, 2, 2, 2, 2, 2, 2, 2, 2, 2, 2, 2, 2, 2, 2, 2, 2, 2, 2, 2, 2, 2, 2, 2, 2, 2, 2, 2, 2, 2, 2, 2, 2, 0, 0, 0, 0, 0, 0, 0, 0, 0, 0, 0, 0, 0, 0, 0, 0, 0, 0, 0, 0, 0, 0, 0, 0, 0, 0, 0, 0, 0, 0, 0, 0, 0, 0, 1, 0, 0, 0, 2, 2, 2, 2, 2, 2, 2, 2, 2, 2, 2, 2, 2, 2, 2, 2, 2, 2, 2, 2, 2, 2, 2, 2, 2, 2, 2, 2, 2, 2, 2, 2, 2, 2, 2, 2, 2, 2, 2, 2, 2, 2, 2, 2, 2, 2, 2, 2, 2, 2, 2, 2, 2, 2, 2, 2, 2, 2, 2, 2, 2, 2, 2, 2, 2, 2, 2, 2, 2, 2, 2, 2, 2, 2, 2, 2, 2, 2, 2, 2, 2, 2, 2, 2, 2, 2, 2, 2, 2, 2, 2, 2, 2, 2, 2, 2, 2, 2, 2, 2, 2, 2, 2, 2, 2, 2, 2, 2, 2, 2, 2, 2, 2, 2, 2, 2, 2, 2, 2, 2, 2, 2, 2, 2, 2, 2, 2, 2, 2, 2, 2, 2, 2, 2, 2, 2, 2, 2, 2, 2, 2, 2, 2, 2, 2, 2, 2, 2, 2, 2, 2, 2, 2, 2, 2, 2, 2, 2, 2, 2, 2, 2, 2, 2, 2, 2, 2, 2, 2, 2, 2, 2, 2, 2, 2, 2, 2, 2, 2, 2, 2, 2, 2, 2, 2, 2, 2, 2, 2, 2, 2, 2, 2, 2, 2, 2, 2, 2, 2, 2, 2, 2, 2, 2, 2, 2, 2, 2, 2, 2, 2, 2, 2, 2, 2, 2, 2, 2, 2, 2, 2, 2, 2, 2, 2, 2, 2, 2, 2, 2, 2, 2, 2, 2, 2, 2, 2, 2, 2, 2, 2, 2, 2, 2, 2, 2, 2, 2, 2, 2, 2, 2, 2, 2, 2, 2, 2, 2, 2, 2, 2, 2, 2, 2, 2, 2, 2, 2, 2, 2, 2, 2, 2, 2, 2, 2, 2, 2, 2, 2, 2, 2, 2, 2, 2, 2, 2, 2, 2, 2, 2, 2, 2, 2, 2, 2, 2, 2, 2, 2, 2, 2, 2, 2, 2, 2, 2, 2, 2, 2, 2, 2, 2, 2, 2, 2, 2, 2, 2, 2, 2, 2, 2, 2, 2, 2, 2, 2, 2, 2, 2, 2, 2, 2, 2, 2, 2, 2, 2, 2, 2, 2, 2, 2, 2, 2, 2, 2, 2, 2, 2, 2, 2, 2, 2, 2, 2, 2, 2, 2, 2, 2, 2, 2, 2, 2, 2, 2, 2, 2, 2, 2, 2, 2, 2, 2, 2, 2, 2, 2, 2, 2, 2, 2, 2, 2, 2, 2, 2, 2, 2, 2, 2, 2, 2, 2, 2, 2, 2, 2, 2, 2, 2, 2, 2, 2, 2, 2, 2, 2, 2, 2, 2, 2, 2, 2, 2, 2, 2, 2, 2, 2, 2, 2, 2, 2, 2, 2, 2, 2, 2, 2, 2, 2, 2, 2, 2, 2, 2, 2, 2, 2, 2, 2, 2, 2, 2, 2, 2, 2, 2, 2, 2, 2, 2, 2, 2, 2, 2, 2, 2, 2, 2, 2, 2, 2, 2, 2, 2, 2, 2, 2, 2, 2, 2, 2, 2, 2, 2, 2, 2, 2, 2, 2, 2, 2, 2, 2, 2, 2, 2, 2, 2, 2, 2, 2, 2, 2, 2, 2, 2, 2, 2, 2, 2, 2, 2, 2, 2, 2, 2, 2, 2, 2, 2, 2, 2, 2, 2, 2, 2, 2, 2, 2, 2, 2, 2, 2, 2, 2, 2, 2, 2, 2, 2, 2, 2, 2, 2, 2, 2, 2, 2, 2, 2, 2, 2, 2, 2, 2, 2, 2, 2, 2, 2, 2, 2, 2, 2, 2, 2, 2, 2, 2, 2, 2, 2, 2, 2, 2, 2, 2, 2, 2, 2, 2, 2, 2, 2, 2, 2, 2, 2, 2, 2, 2, 2, 2, 2, 2, 2, 2, 2, 2, 2, 2, 2, 2, 2, 2, 2, 2, 2, 2, 2, 2, 2, 2, 2, 2, 2, 2, 2, 2, 2, 2, 2, 2, 2, 2, 2, 2, 2, 2, 2, 2, 2, 2, 2, 2, 2, 2, 2, 2, 2, 2, 2, 2, 2, 2, 2, 2, 2, 2, 2, 2, 2, 2, 2, 2, 2, 2, 2, 2, 2, 2, 2, 2, 2, 2, 2, 2, 2, 2, 2, 2, 2, 2, 2, 2, 2, 2, 2, 2, 2, 2, 2, 2, 2, 2, 2, 2, 2, 2, 2, 2, 2, 2, 2, 2, 2, 2, 2, 2, 2, 2, 2, 2, 2, 2, 2, 2, 2, 2, 2, 2, 2, 2, 2, 2, 2, 2, 2, 2, 2, 2, 2, 2, 2, 2, 2, 2, 2, 2, 2, 2, 2, 2, 2, 2, 2, 2, 2, 2, 2, 2, 2, 2, 2, 2, 2, 2, 2, 2, 2, 2, 2, 2, 2, 2, 2, 2, 2, 2, 2, 2, 2, 2, 2, 2, 2, 2, 2, 2, 2, 2, 2, 2, 2, 2, 2, 2, 2, 2, 2, 2, 2, 2, 2, 2, 2, 2, 2, 2, 2, 2, 2, 2, 2, 2, 2, 2, 2, 2, 2, 2, 2, 2, 2, 2, 2, 2, 2, 2, 2, 2, 2, 2, 2, 2, 2, 2, 2, 2, 2, 2, 2, 2, 2, 2, 2, 2, 2, 2, 2, 2, 2, 2, 2, 2, 2, 2, 2, 2, 2, 2, 2, 2, 2, 2, 2, 2, 2, 2, 2, 2, 2, 2, 2])
me_cube_001.materials.append(mat_bed)
me_cube_001.materials.append(mat_bed2)
me_cube_001.materials.append(mat_decke___kissen)
me_cube_001.use_remesh_preserve_volume = False
me_cube_001.use_remesh_preserve_attributes = False
me_cube_001.use_mirror_vertex_groups = False
me_cube_001.update()

# ---- objects
ob_cube = bpy.data.objects.new('Cube', me_cube_001)

# ---- transforms, parenting, visibility, modifiers, constraints
ob_cube.location = (0.0, 0.0, 0.0)
ob_cube.lineart.crease_threshold = 0.0

# ---- collection membership
col_collection_1.objects.link(ob_cube)

# ---- scene / render settings (as saved in the file)
scene.frame_start = 1; scene.frame_end = 250; scene.frame_set(1)
scene.render.engine = 'BLENDER_EEVEE_NEXT'
scene.render.resolution_percentage = 50
scene.render.dither_intensity = 0.0
scene.cycles.use_denoising = False
scene.cycles.samples = 128
scene.cycles.sampling_pattern = 'TABULATED_SOBOL'
scene.cycles.use_adaptive_sampling = False
scene.cycles.use_light_tree = False
scene.cycles.blur_glossy = 0.0
scene.cycles.sample_clamp_indirect = 0.0
scene.view_settings.view_transform = 'Standard'
bpy.context.view_layer.update()

# ---- added for rendering (the .blend has no active camera and no usable light): camera, sun
cam_auto = bpy.data.cameras.new('AutoCamera')
cam_auto.lens = 50.0
cam_auto.sensor_width = 36.0
cam_auto.clip_end = 1000.0
ob_auto_camera = bpy.data.objects.new('AutoCamera', cam_auto)
scene.collection.objects.link(ob_auto_camera)
ob_auto_camera.location = (1.1956, -1.4428, 1.06272)
ob_auto_camera.rotation_euler = (1.09748, -7.21219e-08, 0.694738)
scene.camera = ob_auto_camera
light_auto_sun = bpy.data.lights.new('AutoSun', 'SUN')
light_auto_sun.energy = 3.0
light_auto_sun.angle = 0.0523599
ob_auto_sun = bpy.data.objects.new('AutoSun', light_auto_sun)
scene.collection.objects.link(ob_auto_sun)
ob_auto_sun.rotation_euler = (0.872665, 0.174533, 0.523599)
bpy.context.view_layer.update()
